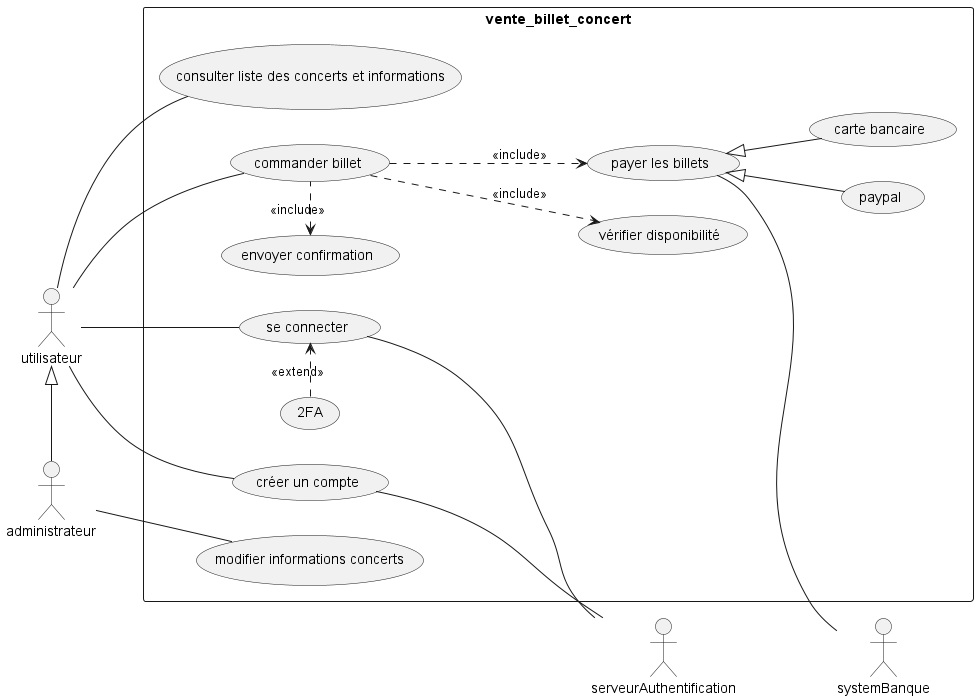

The diagram above was rendered by PlantUML. Its source (embedded in the PNG):
@startuml
left to right direction
skinparam packageStyle rectangle
actor utilisateur as u
actor administrateur as a
actor systemBanque as sb
actor serveurAuthentification as sa

rectangle vente_billet_concert {
    u <|-right- a
    u -- (créer un compte)
    (créer un compte) -- sa
    u -- (se connecter)
    (se connecter) -- sa
    (se connecter) <.left. (2FA) : <<extend>>
    u -up- (consulter liste des concerts et informations)
    u -- (commander billet)
    (commander billet) ..> (vérifier disponibilité) : <<include>>
    (commander billet) ..> (payer les billets) : <<include>>
    (commander billet) .left.> (envoyer confirmation) : <<include>>
    (payer les billets) -- sb
    (payer les billets) <|-- (carte bancaire)
    (payer les billets) <|-- (paypal)
    a -- (modifier informations concerts)
}

@enduml